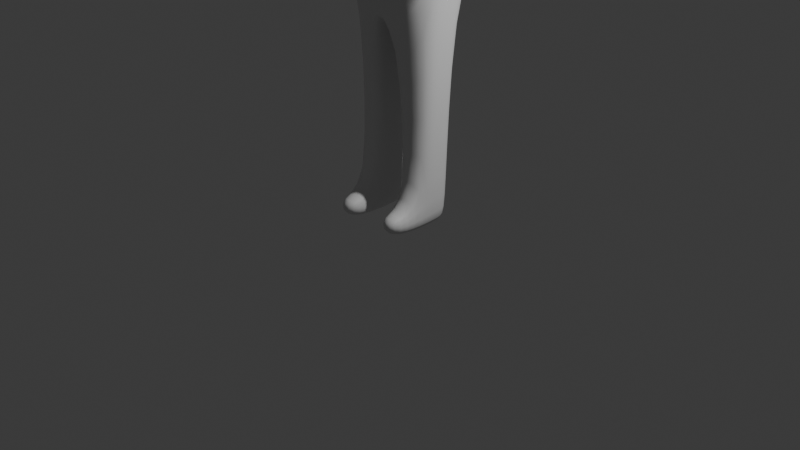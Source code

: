 # Source: Asgn2.blend  (saved by Blender 4.2.66; exported with 4.5.12 LTS)
import bpy
from mathutils import Matrix  # noqa: F401  (used for matrix-valued properties, if any)

bpy.ops.wm.read_factory_settings(use_empty=True)
scene = bpy.context.scene
scene.name = 'Scene'

# ---- collections
col_collection = bpy.data.collections.new('Collection'); scene.collection.children.link(col_collection)

# ---- materials (node trees are filled in below, after node groups)
mat_material = bpy.data.materials.new('Material')
mat_material.alpha_threshold = 0.0
mat_material.roughness = 0.5
mat_material.line_color = (0.0, 0.0, 0.0, 1.0)

# ---- material node trees
mat_material.use_nodes = True; mat_material.node_tree.nodes.clear()
_N = mat_material.node_tree.nodes; _L = mat_material.node_tree.links
n0 = _N.new('ShaderNodeOutputMaterial'); n0.name = 'Material Output'; n0.location = (300, 300)
n1 = _N.new('ShaderNodeBsdfPrincipled'); n1.name = 'Principled BSDF'; n1.location = (10, 300)
n1.inputs[3].default_value = 1.45
_L.new(n1.outputs[0], n0.inputs[0])
n0.is_active_output = True

# ---- world
world_world = bpy.data.worlds.new('World'); scene.world = world_world
world_world.use_nodes = True; world_world.node_tree.nodes.clear()
_N = world_world.node_tree.nodes; _L = world_world.node_tree.links
n0 = _N.new('ShaderNodeOutputWorld'); n0.name = 'World Output'; n0.location = (300, 300)
n1 = _N.new('ShaderNodeBackground'); n1.name = 'Background'; n1.location = (10, 300)
n1.inputs[0].default_value = (0.05088, 0.05088, 0.05088, 1.0)
_L.new(n1.outputs[0], n0.inputs[0])
n0.is_active_output = True
world_world.color = (0.05088, 0.05088, 0.05088)
world_world.sun_shadow_jitter_overblur = 0.0

# ---- cameras
cam_camera = bpy.data.cameras.new('Camera')
cam_camera.clip_end = 100.0
cam_camera.ortho_scale = 7.314

# ---- lights
light_light = bpy.data.lights.new('Light', 'POINT')
light_light.energy = 1000.0
light_light.shadow_soft_size = 0.1

# ---- meshes
me_cube = bpy.data.meshes.new('Cube')
me_cube.from_pydata([(-0.4287, 0.4995, 0.8878), (-0.4287, 0.4995, -0.8878), (-0.4287, -0.2737, 0.8878), (-0.4287, -0.2737, -0.8878), (0.0, 0.4995, -0.8878), (0.0, -0.2737, 0.8878), (0.0, -0.3161, -0.8878), (0.0, 0.4995, 0.8878), (-0.4451, -0.2918, -0.2762), (-0.4451, -0.2918, 0.3535), (-0.4451, 0.5176, 0.3535), (-0.4461, 0.5176, -0.2762), (0.0, 0.5719, 0.3333), (0.0, 0.5719, -0.3333), (0.0, -0.3462, 0.3333), (0.0, -0.3462, -0.3333), (-0.1238, 0.5176, -0.9159), (-0.1321, -0.2918, 0.9159), (-0.1238, -0.3236, -0.9159), (-0.1321, 0.5176, 0.9159), (-0.1238, 0.5719, -0.3333), (-0.1238, 0.5719, 0.3333), (-0.1238, -0.3462, -0.3333), (-0.1238, -0.3462, 0.3333), (-0.4558, 0.3349, -1.071), (-0.4549, -0.1086, -1.071), (-0.4534, -0.08353, 0.936), (-0.4534, 0.3353, 0.936), (0.0, 0.102, -1.0), (0.0, -0.2513, -1.0), (0.0, 0.4057, 1.048), (0.0, -0.1964, 1.048), (-0.6749, -0.08312, 0.3525), (-0.6781, 0.3349, 0.3525), (-0.6741, -0.08312, 0.852), (-0.6749, 0.3349, 0.852), (-0.12, 0.3094, -1.184), (-0.12, -0.2332, -1.184), (-0.1658, 0.3349, 1.029), (-0.1658, -0.08312, 1.029), (-0.4451, 0.281, -2.852), (-0.4549, -0.08945, -2.888), (-0.1538, 0.281, -2.852), (-0.1439, -0.1149, -2.888), (-0.4287, 0.2635, -3.131), (-0.4451, -0.09144, -3.146), (-0.1702, 0.2635, -3.131), (-0.1538, -0.09144, -3.146), (-0.1702, -0.4921, -2.884), (-0.4287, -0.4921, -2.884), (-0.1702, -0.4921, -3.131), (-0.4287, -0.4921, -3.131), (-1.975, -0.01168, 0.5158), (-1.976, 0.2635, 0.5158), (-1.975, -0.01168, 0.7995), (-1.975, 0.2635, 0.7995), (0.0, 0.3813, 1.254), (0.0, -0.2542, 1.254), (-0.1485, 0.317, 1.262), (-0.1485, -0.09692, 1.262), (0.0, 0.5705, 1.495), (0.0, -0.3611, 1.495), (-0.2725, 0.4582, 1.467), (-0.2725, -0.2063, 1.467), (0.0, 0.4527, 2.013), (0.0, -0.2009, 2.013), (-0.2707, 0.4527, 2.013), (-0.2707, -0.2009, 2.013), (-0.4553, 0.1132, -1.071), (-0.4534, 0.1259, 0.936), (0.0, -0.1704, -1.0), (-0.6765, 0.1259, 0.3525), (-0.6745, 0.1259, 0.852), (-0.12, 0.0381, -1.184), (-0.1658, 0.1259, 1.029), (-0.45, 0.09576, -2.87), (-0.1489, 0.08304, -2.87), (-0.4369, 0.08604, -3.139), (-0.162, 0.08604, -3.139), (-1.976, 0.1259, 0.5158), (-1.975, 0.1259, 0.7995), (-0.1485, 0.11, 1.262), (-0.2725, 0.1259, 1.467), (0.0, 0.1259, 2.013), (-0.2707, 0.1259, 2.013)], [], [(39, 26, 2, 17), (23, 17, 2, 9), (35, 27, 0, 10), (21, 19, 7, 12), (37, 29, 6, 18), (16, 20, 13, 4), (20, 21, 12, 13), (24, 33, 11, 1), (33, 35, 10, 11), (18, 22, 8, 3), (22, 23, 9, 8), (15, 14, 23, 22), (6, 15, 22, 18), (11, 10, 21, 20), (1, 11, 20, 16), (25, 37, 18, 3), (10, 0, 19, 21), (14, 5, 17, 23), (31, 39, 17, 5), (7, 19, 38, 30), (39, 31, 57, 59), (1, 16, 36, 24), (37, 25, 41, 43), (8, 9, 34, 32), (35, 33, 53, 55), (3, 8, 32, 25), (68, 71, 33, 24), (16, 4, 28, 36), (73, 70, 29, 37), (9, 2, 26, 34), (72, 69, 27, 35), (19, 0, 27, 38), (74, 69, 26, 39), (40, 42, 46, 44), (73, 37, 43, 76), (24, 36, 42, 40), (68, 24, 40, 75), (77, 78, 47, 45), (75, 40, 44, 77), (45, 47, 50, 51), (76, 43, 47, 78), (48, 49, 51, 50), (43, 41, 49, 48), (41, 45, 51, 49), (47, 43, 48, 50), (79, 80, 55, 53), (72, 35, 55, 80), (71, 32, 52, 79), (32, 34, 54, 52), (59, 57, 61, 63), (74, 39, 59, 81), (30, 38, 58, 56), (60, 62, 66, 64), (81, 59, 63, 82), (56, 58, 62, 60), (83, 84, 67, 65), (63, 61, 65, 67), (82, 63, 67, 84), (62, 82, 84, 66), (64, 66, 84, 83), (58, 81, 82, 62), (38, 74, 81, 58), (33, 71, 79, 53), (34, 72, 80, 54), (52, 54, 80, 79), (42, 76, 78, 46), (41, 75, 77, 45), (44, 46, 78, 77), (25, 68, 75, 41), (36, 73, 76, 42), (38, 27, 69, 74), (34, 26, 69, 72), (36, 28, 70, 73), (25, 32, 71, 68)])
me_cube.polygons.foreach_set('use_smooth', [True] * 74)
_k = {(33, 71): 0.68691, (35, 72): 0.68691, (32, 34): 0.68691, (33, 35): 0.68691, (53, 79): 0.67206, (55, 80): 0.67206, (52, 54): 0.67206, (53, 55): 0.67206, (59, 81): 1.0, (56, 58): 1.0, (57, 59): 1.0, (32, 71): 0.68691, (34, 72): 0.68691, (52, 79): 0.67206, (54, 80): 0.67206, (58, 81): 1.0}
me_cube.attributes.new('crease_edge', 'FLOAT', 'EDGE').data.foreach_set('value', [_k.get((min(e.vertices), max(e.vertices)), 0.0) for e in me_cube.edges])
_uv = me_cube.uv_layers.new(name='UVMap')
_uv.uv.foreach_set('vector', [0.7796, 0.6667, 0.875, 0.6667, 0.875, 0.75, 0.7796, 0.75, 0.5417, 0.9046, 0.625, 0.9046, 0.625, 1.0, 0.5417, 1.0, 0.5417, 0.1667, 0.625, 0.1667, 0.625, 0.25, 0.5417, 0.25, 0.5417, 0.3454, 0.625, 0.3454, 0.625, 0.375, 0.5417, 0.375, 0.2204, 0.6667, 0.25, 0.6667, 0.25, 0.75, 0.2204, 0.75, 0.375, 0.3454, 0.4583, 0.3454, 0.4583, 0.375, 0.375, 0.375, 0.4583, 0.3454, 0.5417, 0.3454, 0.5417, 0.375, 0.4583, 0.375, 0.375, 0.1667, 0.4583, 0.1667, 0.4583, 0.25, 0.375, 0.25, 0.4583, 0.1667, 0.5417, 0.1667, 0.5417, 0.25, 0.4583, 0.25, 0.375, 0.9046, 0.4583, 0.9046, 0.4583, 1.0, 0.375, 1.0, 0.4583, 0.9046, 0.5417, 0.9046, 0.5417, 1.0, 0.4583, 1.0, 0.4583, 0.875, 0.5417, 0.875, 0.5417, 0.9046, 0.4583, 0.9046, 0.375, 0.875, 0.4583, 0.875, 0.4583, 0.9046, 0.375, 0.9046, 0.4583, 0.25, 0.5417, 0.25, 0.5417, 0.3454, 0.4583, 0.3454, 0.375, 0.25, 0.4583, 0.25, 0.4583, 0.3454, 0.375, 0.3454, 0.125, 0.6667, 0.2204, 0.6667, 0.2204, 0.75, 0.125, 0.75, 0.5417, 0.25, 0.625, 0.25, 0.625, 0.3454, 0.5417, 0.3454, 0.5417, 0.875, 0.625, 0.875, 0.625, 0.9046, 0.5417, 0.9046, 0.75, 0.6667, 0.7796, 0.6667, 0.7796, 0.75, 0.75, 0.75, 0.75, 0.5, 0.7796, 0.5, 0.7796, 0.5833, 0.75, 0.5833, 0.7796, 0.6667, 0.75, 0.6667, 0.75, 0.6667, 0.7796, 0.6667, 0.125, 0.5, 0.2204, 0.5, 0.2204, 0.5833, 0.125, 0.5833, 0.2204, 0.6667, 0.125, 0.6667, 0.125, 0.6667, 0.2204, 0.6667, 0.4583, 0.0, 0.5417, 0.0, 0.5417, 0.08333, 0.4583, 0.08333, 0.5417, 0.1667, 0.4583, 0.1667, 0.4583, 0.1667, 0.5417, 0.1667, 0.375, 0.0, 0.4583, 0.0, 0.4583, 0.08333, 0.375, 0.08333, 0.375, 0.125, 0.4583, 0.125, 0.4583, 0.1667, 0.375, 0.1667, 0.2204, 0.5, 0.25, 0.5, 0.25, 0.5833, 0.2204, 0.5833, 0.2204, 0.625, 0.25, 0.625, 0.25, 0.6667, 0.2204, 0.6667, 0.5417, 0.0, 0.625, 0.0, 0.625, 0.08333, 0.5417, 0.08333, 0.5417, 0.125, 0.625, 0.125, 0.625, 0.1667, 0.5417, 0.1667, 0.7796, 0.5, 0.875, 0.5, 0.875, 0.5833, 0.7796, 0.5833, 0.7796, 0.625, 0.875, 0.625, 0.875, 0.6667, 0.7796, 0.6667, 0.125, 0.5833, 0.2204, 0.5833, 0.2204, 0.5833, 0.125, 0.5833, 0.2204, 0.625, 0.2204, 0.6667, 0.2204, 0.6667, 0.2204, 0.625, 0.125, 0.5833, 0.2204, 0.5833, 0.2204, 0.5833, 0.125, 0.5833, 0.375, 0.125, 0.375, 0.1667, 0.375, 0.1667, 0.375, 0.125, 0.125, 0.625, 0.2204, 0.625, 0.2204, 0.6667, 0.125, 0.6667, 0.375, 0.125, 0.375, 0.1667, 0.375, 0.1667, 0.375, 0.125, 0.125, 0.6667, 0.2204, 0.6667, 0.2204, 0.6667, 0.125, 0.6667, 0.2204, 0.625, 0.2204, 0.6667, 0.2204, 0.6667, 0.2204, 0.625, 0.2204, 0.6667, 0.125, 0.6667, 0.125, 0.6667, 0.2204, 0.6667, 0.2204, 0.6667, 0.125, 0.6667, 0.125, 0.6667, 0.2204, 0.6667, 0.375, 0.08333, 0.375, 0.08333, 0.375, 0.08333, 0.375, 0.08333, 0.2204, 0.6667, 0.2204, 0.6667, 0.2204, 0.6667, 0.2204, 0.6667, 0.4583, 0.125, 0.5417, 0.125, 0.5417, 0.1667, 0.4583, 0.1667, 0.5417, 0.125, 0.5417, 0.1667, 0.5417, 0.1667, 0.5417, 0.125, 0.4583, 0.125, 0.4583, 0.08333, 0.4583, 0.08333, 0.4583, 0.125, 0.4583, 0.08333, 0.5417, 0.08333, 0.5417, 0.08333, 0.4583, 0.08333, 0.7796, 0.6667, 0.75, 0.6667, 0.75, 0.6667, 0.7796, 0.6667, 0.7796, 0.625, 0.7796, 0.6667, 0.7796, 0.6667, 0.7796, 0.625, 0.75, 0.5833, 0.7796, 0.5833, 0.7796, 0.5833, 0.75, 0.5833, 0.75, 0.5833, 0.7796, 0.5833, 0.7796, 0.5833, 0.75, 0.5833, 0.7796, 0.625, 0.7796, 0.6667, 0.7796, 0.6667, 0.7796, 0.625, 0.75, 0.5833, 0.7796, 0.5833, 0.7796, 0.5833, 0.75, 0.5833, 0.75, 0.625, 0.7796, 0.625, 0.7796, 0.6667, 0.75, 0.6667, 0.7796, 0.6667, 0.75, 0.6667, 0.75, 0.6667, 0.7796, 0.6667, 0.7796, 0.625, 0.7796, 0.6667, 0.7796, 0.6667, 0.7796, 0.625, 0.7796, 0.5833, 0.7796, 0.625, 0.7796, 0.625, 0.7796, 0.5833, 0.75, 0.5833, 0.7796, 0.5833, 0.7796, 0.625, 0.75, 0.625, 0.7796, 0.5833, 0.7796, 0.625, 0.7796, 0.625, 0.7796, 0.5833, 0.7796, 0.5833, 0.7796, 0.625, 0.7796, 0.625, 0.7796, 0.5833, 0.4583, 0.1667, 0.4583, 0.125, 0.4583, 0.125, 0.4583, 0.1667, 0.5417, 0.08333, 0.5417, 0.125, 0.5417, 0.125, 0.5417, 0.08333, 0.4583, 0.08333, 0.5417, 0.08333, 0.5417, 0.125, 0.4583, 0.125, 0.2204, 0.5833, 0.2204, 0.625, 0.2204, 0.625, 0.2204, 0.5833, 0.375, 0.08333, 0.375, 0.125, 0.375, 0.125, 0.375, 0.08333, 0.125, 0.5833, 0.2204, 0.5833, 0.2204, 0.625, 0.125, 0.625, 0.375, 0.08333, 0.375, 0.125, 0.375, 0.125, 0.375, 0.08333, 0.2204, 0.5833, 0.2204, 0.625, 0.2204, 0.625, 0.2204, 0.5833, 0.7796, 0.5833, 0.875, 0.5833, 0.875, 0.625, 0.7796, 0.625, 0.5417, 0.08333, 0.625, 0.08333, 0.625, 0.125, 0.5417, 0.125, 0.2204, 0.5833, 0.25, 0.5833, 0.25, 0.625, 0.2204, 0.625, 0.375, 0.08333, 0.4583, 0.08333, 0.4583, 0.125, 0.375, 0.125])
me_cube.materials.append(mat_material)
me_cube.use_mirror_vertex_groups = False
me_cube.update()

# ---- objects
ob_1_figure = bpy.data.objects.new('1_figure', me_cube)
ob_z_point_000 = bpy.data.objects.new('z_point.000', light_light)
ob_z_cam = bpy.data.objects.new('z_cam', cam_camera)

# ---- transforms, parenting, visibility, modifiers, constraints
ob_1_figure.location = (0.0, 0.0, 3.174)
ob_1_figure.lock_rotations_4d = False
ob_1_figure.empty_display_type = 'ARROWS'
ob_1_figure.lineart.crease_threshold = 0.0
_m = ob_1_figure.modifiers.new('Mirror', 'MIRROR')
_m.use_clip = True
_m = ob_1_figure.modifiers.new('Subdivision.001', 'SUBSURF')
_m.levels = 2
ob_z_point_000.location = (4.076, 1.005, 5.904)
ob_z_point_000.rotation_euler = (0.6503, 0.05522, 1.866)
ob_z_point_000.lock_rotations_4d = False
ob_z_point_000.empty_display_type = 'ARROWS'
ob_z_point_000.color = (0.0, 0.0, 0.0, 0.0)
ob_z_point_000.lineart.crease_threshold = 0.0
ob_z_cam.location = (7.359, -6.926, 4.958)
ob_z_cam.rotation_euler = (1.109, 0.0, 0.8149)
ob_z_cam.lock_rotations_4d = False
ob_z_cam.empty_display_type = 'ARROWS'
ob_z_cam.color = (0.0, 0.0, 0.0, 0.0)
ob_z_cam.display_type = 'WIRE'
ob_z_cam.lineart.crease_threshold = 0.0

# ---- collection membership
col_collection.objects.link(ob_1_figure)
col_collection.objects.link(ob_z_point_000)
col_collection.objects.link(ob_z_cam)

# ---- scene / render settings (as saved in the file)
scene.camera = ob_z_cam
scene.frame_start = 1; scene.frame_end = 250; scene.frame_set(1)
scene.render.engine = 'BLENDER_EEVEE_NEXT'
bpy.context.view_layer.update()
